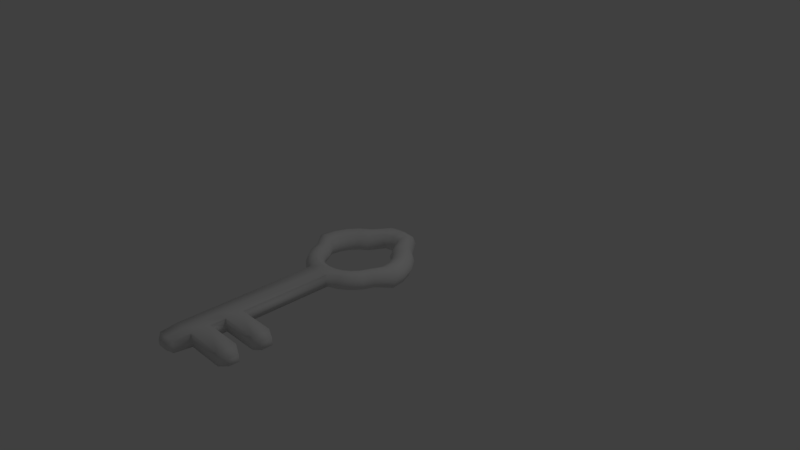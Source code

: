 # Source: key.blend  (saved by Blender 2.79.0; exported with 4.5.12 LTS)
import bpy
from mathutils import Matrix  # noqa: F401  (used for matrix-valued properties, if any)

bpy.ops.wm.read_factory_settings(use_empty=True)
scene = bpy.context.scene
scene.name = 'Scene'

# ---- collections
col_collection_1 = bpy.data.collections.new('Collection 1'); scene.collection.children.link(col_collection_1)

# ---- world
world_world = bpy.data.worlds.new('World'); scene.world = world_world
world_world.color = (0.05088, 0.05088, 0.05088)
world_world.use_sun_shadow = False
world_world.sun_shadow_jitter_overblur = 0.0
world_world.cycles.sampling_method = 'MANUAL'

# ---- cameras
cam_camera = bpy.data.cameras.new('Camera')
cam_camera.clip_end = 100.0
cam_camera.lens = 35.0
cam_camera.sensor_width = 32.0
cam_camera.sensor_height = 18.0
cam_camera.ortho_scale = 7.314
cam_camera.dof.focus_distance = 0.0

# ---- lights
light_lamp = bpy.data.lights.new('Lamp', 'POINT')
light_lamp.transmission_factor = 0.0
light_lamp.cutoff_distance = 30.0
light_lamp.energy = 100.0
light_lamp.shadow_buffer_clip_start = 1.001
light_lamp.shadow_soft_size = 0.1
light_lamp.shadow_maximum_resolution = 0.006
light_lamp.use_absolute_resolution = True

# ---- meshes
me_circle = bpy.data.meshes.new('Circle')
me_circle.from_pydata([(0.7552, -0.2386, 7.169e-11), (0.7117, -0.2386, 0.1048), (0.6069, -0.2386, 0.1482), (0.5021, -0.2386, 0.1048), (0.4587, -0.2386, 7.169e-11), (0.5021, -0.2386, -0.1048), (0.6069, -0.2386, -0.1482), (0.7117, -0.2386, -0.1048), (0.7299, -0.04677, 7.169e-11), (0.688, -0.05801, 0.1048), (0.5867, -0.08514, 0.1482), (0.4855, -0.1123, 0.1048), (0.4436, -0.1235, 7.169e-11), (0.4855, -0.1123, -0.1048), (0.5867, -0.08514, -0.1482), (0.688, -0.05801, -0.1048), (0.6559, 0.132, 7.169e-11), (0.6183, 0.1103, 0.1048), (0.5275, 0.05786, 0.1482), (0.4367, 0.005454, 0.1048), (0.3991, -0.01625, 7.169e-11), (0.4367, 0.005454, -0.1048), (0.5275, 0.05786, -0.1482), (0.6183, 0.1103, -0.1048), (0.5381, 0.2855, 7.169e-11), (0.5074, 0.2548, 0.1048), (0.4333, 0.1807, 0.1482), (0.3592, 0.1065, 0.1048), (0.3285, 0.07584, 7.169e-11), (0.3592, 0.1065, -0.1048), (0.4333, 0.1807, -0.1482), (0.5074, 0.2548, -0.1048), (0.3846, 0.4032, 7.169e-11), (0.3629, 0.3656, 0.1048), (0.3105, 0.2749, 0.1482), (0.2581, 0.1841, 0.1048), (0.2364, 0.1465, 7.169e-11), (0.2581, 0.1841, -0.1048), (0.3105, 0.2749, -0.1482), (0.3629, 0.3656, -0.1048), (0.2059, 0.6356, 7.169e-11), (0.1946, 0.5937, 0.1048), (0.1675, 0.4924, 0.1482), (0.1404, 0.3912, 0.1048), (0.1291, 0.3492, 7.169e-11), (0.1404, 0.3912, -0.1048), (0.1675, 0.4924, -0.1482), (0.1946, 0.5937, -0.1048), (0.01405, 0.6608, 7.169e-11), (0.01405, 0.6174, 0.1048), (0.01405, 0.5126, 0.1482), (0.01405, 0.4078, 0.1048), (0.01405, 0.3644, 7.169e-11), (0.01405, 0.4078, -0.1048), (0.01405, 0.5126, -0.1482), (0.01405, 0.6174, -0.1048), (-0.1778, 0.6356, 7.169e-11), (-0.1665, 0.5937, 0.1048), (-0.1394, 0.4924, 0.1482), (-0.1123, 0.3912, 0.1048), (-0.101, 0.3492, 7.169e-11), (-0.1123, 0.3912, -0.1048), (-0.1394, 0.4924, -0.1482), (-0.1665, 0.5937, -0.1048), (-0.3565, 0.4032, 7.169e-11), (-0.3348, 0.3656, 0.1048), (-0.2824, 0.2749, 0.1482), (-0.23, 0.1841, 0.1048), (-0.2083, 0.1465, 7.169e-11), (-0.23, 0.1841, -0.1048), (-0.2824, 0.2749, -0.1482), (-0.3348, 0.3656, -0.1048), (-0.51, 0.2855, 7.169e-11), (-0.4793, 0.2548, 0.1048), (-0.4052, 0.1807, 0.1482), (-0.3311, 0.1065, 0.1048), (-0.3004, 0.07584, 7.169e-11), (-0.3311, 0.1065, -0.1048), (-0.4052, 0.1807, -0.1482), (-0.4793, 0.2548, -0.1048), (-0.6278, 0.132, 7.169e-11), (-0.5902, 0.1103, 0.1048), (-0.4994, 0.05786, 0.1482), (-0.4086, 0.005454, 0.1048), (-0.371, -0.01625, 7.169e-11), (-0.4086, 0.005454, -0.1048), (-0.4994, 0.05786, -0.1482), (-0.5902, 0.1103, -0.1048), (-0.7018, -0.04677, 7.169e-11), (-0.6599, -0.05801, 0.1048), (-0.5586, -0.08514, 0.1482), (-0.4574, -0.1123, 0.1048), (-0.4155, -0.1235, 7.169e-11), (-0.4574, -0.1123, -0.1048), (-0.5586, -0.08514, -0.1482), (-0.6599, -0.05801, -0.1048), (-0.7271, -0.2386, 7.169e-11), (-0.6837, -0.2386, 0.1048), (-0.5788, -0.2386, 0.1482), (-0.474, -0.2386, 0.1048), (-0.4306, -0.2386, 7.169e-11), (-0.474, -0.2386, -0.1048), (-0.5788, -0.2386, -0.1482), (-0.6837, -0.2386, -0.1048), (-0.5719, -0.4308, 7.168e-11), (-0.5376, -0.4216, 0.08579), (-0.4547, -0.3994, 0.1213), (-0.3718, -0.3772, 0.08579), (-0.3375, -0.368, 7.168e-11), (-0.3718, -0.3772, -0.08579), (-0.4547, -0.3994, -0.1213), (-0.5376, -0.4216, -0.08579), (-0.5113, -0.5771, 7.168e-11), (-0.4805, -0.5593, 0.08579), (-0.4062, -0.5164, 0.1213), (-0.3319, -0.4735, 0.08579), (-0.3012, -0.4558, 7.168e-11), (-0.3319, -0.4735, -0.08579), (-0.4062, -0.5164, -0.1213), (-0.4805, -0.5593, -0.08579), (-0.4149, -0.7027, 7.168e-11), (-0.3898, -0.6776, 0.08579), (-0.3291, -0.6169, 0.1213), (-0.2684, -0.5563, 0.08579), (-0.2433, -0.5311, 7.168e-11), (-0.2684, -0.5563, -0.08579), (-0.3291, -0.6169, -0.1213), (-0.3898, -0.6776, -0.08579), (-0.2893, -0.7991, 7.168e-11), (-0.2715, -0.7683, 0.08579), (-0.2286, -0.6941, 0.1213), (-0.1857, -0.6198, 0.08579), (-0.1679, -0.589, 7.168e-11), (-0.1857, -0.6198, -0.08579), (-0.2286, -0.6941, -0.1213), (-0.2715, -0.7683, -0.08579), (-0.143, -0.8597, 7.168e-11), (-0.1338, -0.8254, 0.08579), (-0.1116, -0.7425, 0.1213), (-0.08935, -0.6597, 0.08579), (-0.08015, -0.6253, 7.168e-11), (-0.08935, -0.6597, -0.08579), (-0.1116, -0.7425, -0.1213), (-0.1338, -0.8254, -0.08579), (0.01405, -2.267, 0.08579), (0.01405, -0.8449, 0.08579), (0.01405, -0.7591, 0.1213), (0.01405, -0.6733, 0.08579), (0.01405, -0.6377, 7.168e-11), (0.01405, -0.6733, -0.08579), (0.01405, -0.7591, -0.1213), (0.01405, -0.8449, -0.08579), (0.1711, -0.8597, 7.168e-11), (0.1619, -0.8254, 0.08579), (0.1397, -0.7425, 0.1213), (0.1174, -0.6597, 0.08579), (0.1083, -0.6253, 7.168e-11), (0.1174, -0.6597, -0.08579), (0.1397, -0.7425, -0.1213), (0.1619, -0.8254, -0.08579), (0.3174, -0.7991, 7.168e-11), (0.2996, -0.7683, 0.08579), (0.2567, -0.6941, 0.1213), (0.2138, -0.6198, 0.08579), (0.196, -0.589, 7.168e-11), (0.2138, -0.6198, -0.08579), (0.2567, -0.6941, -0.1213), (0.2996, -0.7683, -0.08579), (0.443, -0.7027, 7.168e-11), (0.4179, -0.6776, 0.08579), (0.3572, -0.6169, 0.1213), (0.2965, -0.5563, 0.08579), (0.2714, -0.5311, 7.168e-11), (0.2965, -0.5563, -0.08579), (0.3572, -0.6169, -0.1213), (0.4179, -0.6776, -0.08579), (0.5394, -0.5771, 7.168e-11), (0.5086, -0.5593, 0.08579), (0.4343, -0.5164, 0.1213), (0.36, -0.4735, 0.08579), (0.3293, -0.4558, 7.168e-11), (0.36, -0.4735, -0.08579), (0.4343, -0.5164, -0.1213), (0.5086, -0.5593, -0.08579), (0.6, -0.4308, 7.168e-11), (0.5657, -0.4216, 0.08579), (0.4828, -0.3994, 0.1213), (0.3999, -0.3772, 0.08579), (0.3656, -0.368, 7.168e-11), (0.3999, -0.3772, -0.08579), (0.4828, -0.3994, -0.1213), (0.5657, -0.4216, -0.08579), (0.01405, -2.038, 0.08579), (0.1619, -2.038, 0.08579), (0.01405, -2.038, -0.08579), (-0.1338, -2.038, 0.08579), (0.1711, -2.038, 7.168e-11), (0.1619, -2.038, -0.08579), (-0.143, -2.038, 7.168e-11), (-0.1338, -2.038, -0.08579), (0.1619, -2.267, 0.08579), (0.01405, -2.707, 0.08579), (0.01405, -2.267, -0.08579), (-0.1338, -2.267, 0.08579), (0.1711, -2.267, 7.168e-11), (0.1619, -2.267, -0.08579), (-0.143, -2.267, 7.168e-11), (-0.1338, -2.267, -0.08579), (0.6575, -2.267, 0.08579), (0.6575, -2.038, 0.08579), (0.6575, -2.038, 7.168e-11), (0.6575, -2.038, -0.08579), (0.6575, -2.267, 7.168e-11), (0.6575, -2.267, -0.08579), (0.01405, -2.463, 0.08579), (0.1619, -2.463, 0.08579), (0.6575, -2.707, 0.08579), (0.01405, -2.463, -0.08579), (-0.1338, -2.463, 0.08579), (0.1711, -2.463, 7.168e-11), (0.1619, -2.463, -0.08579), (-0.143, -2.463, 7.168e-11), (-0.1338, -2.463, -0.08579), (0.1619, -2.707, 0.08579), (0.01405, -2.982, 0.03868), (0.01405, -2.707, -0.08579), (-0.1338, -2.707, 0.08579), (0.1711, -2.707, 7.168e-11), (0.1619, -2.707, -0.08579), (-0.143, -2.707, 7.168e-11), (-0.1338, -2.707, -0.08579), (0.6575, -2.463, 0.08579), (0.6575, -2.463, 7.168e-11), (0.6575, -2.463, -0.08579), (0.6575, -2.707, 7.168e-11), (0.6575, -2.707, -0.08579), (0.01405, -2.926, 0.07393), (0.1414, -2.926, 0.07393), (0.01405, -2.926, -0.07393), (-0.1133, -2.926, 0.07393), (0.1494, -2.926, 6.177e-11), (0.1414, -2.926, -0.07393), (-0.1213, -2.926, 6.177e-11), (-0.1133, -2.926, -0.07393), (0.0807, -2.982, 0.03868), (0.01405, -2.982, 3.232e-11), (0.01405, -2.982, -0.03868), (-0.0526, -2.982, 0.03868), (0.08484, -2.982, 3.232e-11), (0.0807, -2.982, -0.03868), (-0.05675, -2.982, 3.232e-11), (-0.0526, -2.982, -0.03868), (0.7906, -2.648, 0.04369), (0.7906, -2.523, 0.04369), (0.7906, -2.523, 3.651e-11), (0.7906, -2.523, -0.04369), (0.7906, -2.648, 3.651e-11), (0.7906, -2.648, -0.04369), (0.7688, -2.222, 0.05237), (0.7688, -2.082, 0.05237), (0.7688, -2.082, 4.375e-11), (0.7688, -2.082, -0.05237), (0.7688, -2.222, 4.375e-11), (0.7688, -2.222, -0.05237)], [], [(0, 8, 9, 1), (1, 9, 10, 2), (2, 10, 11, 3), (3, 11, 12, 4), (4, 12, 13, 5), (5, 13, 14, 6), (6, 14, 15, 7), (7, 15, 8, 0), (8, 16, 17, 9), (9, 17, 18, 10), (10, 18, 19, 11), (11, 19, 20, 12), (12, 20, 21, 13), (13, 21, 22, 14), (14, 22, 23, 15), (15, 23, 16, 8), (16, 24, 25, 17), (17, 25, 26, 18), (18, 26, 27, 19), (19, 27, 28, 20), (20, 28, 29, 21), (21, 29, 30, 22), (22, 30, 31, 23), (23, 31, 24, 16), (24, 32, 33, 25), (25, 33, 34, 26), (26, 34, 35, 27), (27, 35, 36, 28), (28, 36, 37, 29), (29, 37, 38, 30), (30, 38, 39, 31), (31, 39, 32, 24), (32, 40, 41, 33), (33, 41, 42, 34), (34, 42, 43, 35), (35, 43, 44, 36), (36, 44, 45, 37), (37, 45, 46, 38), (38, 46, 47, 39), (39, 47, 40, 32), (40, 48, 49, 41), (41, 49, 50, 42), (42, 50, 51, 43), (43, 51, 52, 44), (44, 52, 53, 45), (45, 53, 54, 46), (46, 54, 55, 47), (47, 55, 48, 40), (48, 56, 57, 49), (49, 57, 58, 50), (50, 58, 59, 51), (51, 59, 60, 52), (52, 60, 61, 53), (53, 61, 62, 54), (54, 62, 63, 55), (55, 63, 56, 48), (56, 64, 65, 57), (57, 65, 66, 58), (58, 66, 67, 59), (59, 67, 68, 60), (60, 68, 69, 61), (61, 69, 70, 62), (62, 70, 71, 63), (63, 71, 64, 56), (64, 72, 73, 65), (65, 73, 74, 66), (66, 74, 75, 67), (67, 75, 76, 68), (68, 76, 77, 69), (69, 77, 78, 70), (70, 78, 79, 71), (71, 79, 72, 64), (72, 80, 81, 73), (73, 81, 82, 74), (74, 82, 83, 75), (75, 83, 84, 76), (76, 84, 85, 77), (77, 85, 86, 78), (78, 86, 87, 79), (79, 87, 80, 72), (80, 88, 89, 81), (81, 89, 90, 82), (82, 90, 91, 83), (83, 91, 92, 84), (84, 92, 93, 85), (85, 93, 94, 86), (86, 94, 95, 87), (87, 95, 88, 80), (88, 96, 97, 89), (89, 97, 98, 90), (90, 98, 99, 91), (91, 99, 100, 92), (92, 100, 101, 93), (93, 101, 102, 94), (94, 102, 103, 95), (95, 103, 96, 88), (96, 104, 105, 97), (97, 105, 106, 98), (98, 106, 107, 99), (99, 107, 108, 100), (100, 108, 109, 101), (101, 109, 110, 102), (102, 110, 111, 103), (103, 111, 104, 96), (104, 112, 113, 105), (105, 113, 114, 106), (106, 114, 115, 107), (107, 115, 116, 108), (108, 116, 117, 109), (109, 117, 118, 110), (110, 118, 119, 111), (111, 119, 112, 104), (112, 120, 121, 113), (113, 121, 122, 114), (114, 122, 123, 115), (115, 123, 124, 116), (116, 124, 125, 117), (117, 125, 126, 118), (118, 126, 127, 119), (119, 127, 120, 112), (120, 128, 129, 121), (121, 129, 130, 122), (122, 130, 131, 123), (123, 131, 132, 124), (124, 132, 133, 125), (125, 133, 134, 126), (126, 134, 135, 127), (127, 135, 128, 120), (128, 136, 137, 129), (129, 137, 138, 130), (130, 138, 139, 131), (131, 139, 140, 132), (132, 140, 141, 133), (133, 141, 142, 134), (134, 142, 143, 135), (135, 143, 136, 128), (151, 159, 197, 194), (137, 145, 146, 138), (138, 146, 147, 139), (139, 147, 148, 140), (140, 148, 149, 141), (141, 149, 150, 142), (142, 150, 151, 143), (152, 153, 193, 196), (159, 152, 196, 197), (145, 153, 154, 146), (146, 154, 155, 147), (147, 155, 156, 148), (148, 156, 157, 149), (149, 157, 158, 150), (150, 158, 159, 151), (145, 137, 195, 192), (152, 160, 161, 153), (153, 161, 162, 154), (154, 162, 163, 155), (155, 163, 164, 156), (156, 164, 165, 157), (157, 165, 166, 158), (158, 166, 167, 159), (159, 167, 160, 152), (160, 168, 169, 161), (161, 169, 170, 162), (162, 170, 171, 163), (163, 171, 172, 164), (164, 172, 173, 165), (165, 173, 174, 166), (166, 174, 175, 167), (167, 175, 168, 160), (168, 176, 177, 169), (169, 177, 178, 170), (170, 178, 179, 171), (171, 179, 180, 172), (172, 180, 181, 173), (173, 181, 182, 174), (174, 182, 183, 175), (175, 183, 176, 168), (176, 184, 185, 177), (177, 185, 186, 178), (178, 186, 187, 179), (179, 187, 188, 180), (180, 188, 189, 181), (181, 189, 190, 182), (182, 190, 191, 183), (183, 191, 184, 176), (184, 0, 1, 185), (185, 1, 2, 186), (186, 2, 3, 187), (187, 3, 4, 188), (188, 4, 5, 189), (189, 5, 6, 190), (190, 6, 7, 191), (191, 7, 0, 184), (197, 196, 210, 211), (199, 194, 202, 207), (193, 192, 144, 200), (195, 198, 206, 203), (143, 151, 194, 199), (153, 145, 192, 193), (136, 143, 199, 198), (137, 136, 198, 195), (200, 144, 214, 215), (203, 206, 221, 218), (144, 203, 218, 214), (206, 207, 222, 221), (205, 197, 211, 213), (194, 197, 205, 202), (198, 199, 207, 206), (192, 195, 203, 144), (213, 211, 261, 263), (211, 210, 260, 261), (193, 200, 208, 209), (196, 193, 209, 210), (204, 205, 213, 212), (200, 204, 212, 208), (220, 219, 232, 233), (222, 217, 225, 230), (215, 214, 201, 223), (218, 221, 229, 226), (207, 202, 217, 222), (205, 204, 219, 220), (204, 200, 215, 219), (202, 205, 220, 217), (223, 201, 236, 237), (226, 229, 242, 239), (201, 226, 239, 236), (229, 230, 243, 242), (228, 220, 233, 235), (217, 220, 228, 225), (221, 222, 230, 229), (214, 218, 226, 201), (235, 233, 255, 257), (233, 232, 254, 255), (215, 223, 216, 231), (219, 215, 231, 232), (227, 228, 235, 234), (223, 227, 234, 216), (241, 240, 248, 249), (243, 238, 246, 251), (237, 236, 224, 244), (239, 242, 250, 247), (230, 225, 238, 243), (228, 227, 240, 241), (227, 223, 237, 240), (225, 228, 241, 238), (250, 245, 224, 247), (251, 246, 245, 250), (245, 248, 244, 224), (246, 249, 248, 245), (240, 237, 244, 248), (238, 241, 249, 246), (242, 243, 251, 250), (236, 239, 247, 224), (255, 254, 256, 257), (254, 253, 252, 256), (216, 234, 256, 252), (232, 231, 253, 254), (231, 216, 252, 253), (234, 235, 257, 256), (261, 260, 262, 263), (260, 259, 258, 262), (208, 212, 262, 258), (210, 209, 259, 260), (209, 208, 258, 259), (212, 213, 263, 262)])
me_circle.polygons.foreach_set('use_smooth', [True] * 264)
me_circle.use_remesh_preserve_volume = False
me_circle.use_remesh_preserve_attributes = False
me_circle.use_mirror_vertex_groups = False
me_circle.update()

# ---- objects
ob_circle = bpy.data.objects.new('Circle', me_circle)
ob_lamp = bpy.data.objects.new('Lamp', light_lamp)
ob_camera = bpy.data.objects.new('Camera', cam_camera)

# ---- transforms, parenting, visibility, modifiers, constraints
ob_circle.location = (0.0, 0.0, 0.0)
ob_circle.lineart.crease_threshold = 0.0
ob_lamp.location = (4.076, 1.005, 5.904)
ob_lamp.rotation_euler = (0.6503, 0.05522, 1.866)
ob_lamp.lock_rotations_4d = False
ob_lamp.empty_display_type = 'ARROWS'
ob_lamp.color = (0.0, 0.0, 0.0, 0.0)
ob_lamp.lineart.crease_threshold = 0.0
ob_camera.location = (7.481, -6.508, 5.344)
ob_camera.rotation_euler = (1.109, 0.0, 0.8149)
ob_camera.lock_rotations_4d = False
ob_camera.empty_display_type = 'ARROWS'
ob_camera.color = (0.0, 0.0, 0.0, 0.0)
ob_camera.display_type = 'WIRE'
ob_camera.lineart.crease_threshold = 0.0

# ---- collection membership
col_collection_1.objects.link(ob_circle)
col_collection_1.objects.link(ob_lamp)
col_collection_1.objects.link(ob_camera)

# ---- scene / render settings (as saved in the file)
scene.camera = ob_camera
scene.frame_start = 1; scene.frame_end = 250; scene.frame_set(1)
scene.render.engine = 'CYCLES'
scene.render.resolution_percentage = 50
scene.render.dither_intensity = 0.0
scene.cycles.use_denoising = False
scene.cycles.samples = 128
scene.cycles.sampling_pattern = 'TABULATED_SOBOL'
scene.cycles.use_adaptive_sampling = False
scene.cycles.use_light_tree = False
scene.cycles.blur_glossy = 0.0
scene.cycles.sample_clamp_indirect = 0.0
scene.view_settings.view_transform = 'Standard'
bpy.context.view_layer.update()
